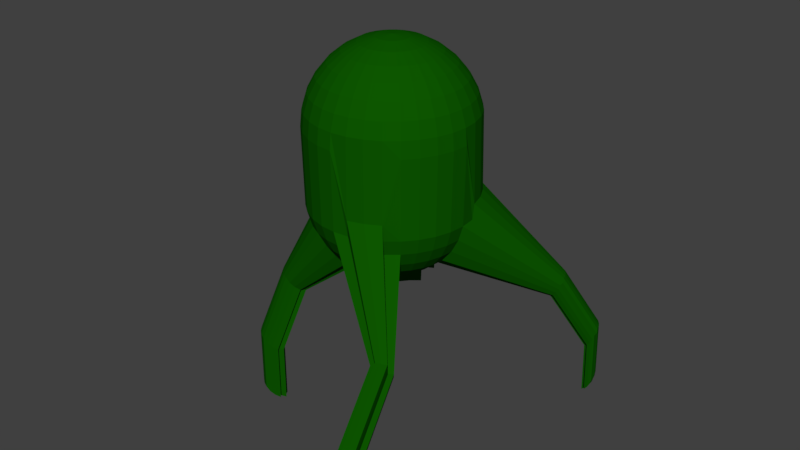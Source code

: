 # Source: Alien.blend  (saved by Blender 2.77.0; exported with 4.5.12 LTS)
import bpy
from mathutils import Matrix  # noqa: F401  (used for matrix-valued properties, if any)

bpy.ops.wm.read_factory_settings(use_empty=True)
scene = bpy.context.scene
scene.name = 'Scene'

# ---- collections
col_collection_1 = bpy.data.collections.new('Collection 1'); scene.collection.children.link(col_collection_1)

# ---- materials (node trees are filled in below, after node groups)
mat_alien = bpy.data.materials.new('Alien')
mat_alien.alpha_threshold = 0.0
mat_alien.use_transparent_shadow = False
mat_alien.diffuse_color = (0.004145, 0.09463, 0.0, 1.0)
mat_alien.roughness = 0.5
mat_alien2 = bpy.data.materials.new('Alien2')
mat_alien2.alpha_threshold = 0.0
mat_alien2.use_transparent_shadow = False
mat_alien2.roughness = 0.5

# ---- material node trees

# ---- world
world_world = bpy.data.worlds.new('World'); scene.world = world_world
world_world.color = (0.05088, 0.05088, 0.05088)
world_world.use_sun_shadow = False
world_world.sun_shadow_jitter_overblur = 0.0
world_world.cycles.sampling_method = 'MANUAL'

# ---- meshes
me_sphere_002 = bpy.data.meshes.new('Sphere.002')
me_sphere_002.from_pydata([(-0.1951, 0.0, 1.724), (-0.3827, 0.0, 1.668), (-0.5556, 0.0, 1.575), (-0.7071, 0.0, 1.451), (-0.8315, 0.0, 1.299), (-0.9239, 0.0, 1.126), (-0.9808, 0.0, 0.9388), (-1.0, 0.0, 0.7437), (-0.9808, 0.0, -0.1951), (-0.9239, 0.0, -0.3827), (-0.8315, 0.0, -0.5556), (-0.7071, 0.0, -0.7071), (-0.5556, 0.0, -0.8315), (-0.3827, 0.0, -0.9239), (-0.1951, 0.0, -0.9808), (-0.1913, 0.03806, 1.724), (-0.3753, 0.07466, 1.668), (-0.5449, 0.1084, 1.575), (-0.6935, 0.1379, 1.451), (-0.8155, 0.1622, 1.299), (-0.9061, 0.1802, 1.126), (-0.9619, 0.1913, 0.9388), (-0.9808, 0.1951, 0.7437), (-0.9619, 0.1913, -0.1951), (-0.9061, 0.1802, -0.3827), (-0.8155, 0.1622, -0.5556), (-0.6935, 0.1379, -0.7071), (-0.5449, 0.1084, -0.8315), (-0.3753, 0.07466, -0.9239), (-0.1913, 0.03806, -0.9808), (-0.1802, 0.07466, 1.724), (-0.3536, 0.1464, 1.668), (-0.5133, 0.2126, 1.575), (-0.6533, 0.2706, 1.451), (-0.7682, 0.3182, 1.299), (-0.8536, 0.3536, 1.126), (-0.9061, 0.3753, 0.9388), (-0.9239, 0.3827, 0.7437), (-0.9061, 0.3753, -0.1951), (-0.8536, 0.3536, -0.3827), (-0.7682, 0.3182, -0.5556), (-0.6533, 0.2706, -0.7071), (-0.5133, 0.2126, -0.8315), (-0.3536, 0.1464, -0.9239), (-0.1802, 0.07466, -0.9808), (-0.1622, 0.1084, 1.724), (-0.3182, 0.2126, 1.668), (-0.4619, 0.3087, 1.575), (-0.5879, 0.3928, 1.451), (-0.6913, 0.4619, 1.299), (-0.7682, 0.5133, 1.126), (-0.8155, 0.5449, 0.9388), (-0.8315, 0.5556, 0.7437), (-0.8155, 0.5449, -0.1951), (-0.7682, 0.5133, -0.3827), (-0.6913, 0.4619, -0.5556), (-0.5879, 0.3928, -0.7071), (-0.4619, 0.3087, -0.8315), (-0.3182, 0.2126, -0.9239), (-0.1622, 0.1084, -0.9808), (-0.1379, 0.1379, 1.724), (-0.2706, 0.2706, 1.668), (-0.3928, 0.3928, 1.575), (-0.5, 0.5, 1.451), (-0.5879, 0.5879, 1.299), (-0.6533, 0.6533, 1.126), (-0.6935, 0.6935, 0.9388), (-0.7071, 0.7071, 7.55e-08), (-0.6935, 0.6935, -0.1951), (-1.966, 1.862, -0.8883), (-0.5879, 0.5879, -0.5556), (-0.5, 0.5, -0.7071), (-0.3928, 0.3928, -0.8315), (-0.2706, 0.2706, -0.9239), (-0.1379, 0.1379, -0.9808), (-0.1084, 0.1622, 1.724), (-0.2126, 0.3182, 1.668), (-0.3087, 0.4619, 1.575), (-0.3928, 0.5879, 1.451), (-0.4619, 0.6913, 1.299), (-0.5133, 0.7682, 1.126), (-0.5449, 0.8155, 0.9388), (-0.5556, 0.8315, 7.55e-08), (-0.5449, 0.8155, -0.1951), (-0.5133, 0.7682, -0.3827), (-0.4619, 0.6913, -0.5556), (-0.3928, 0.5879, -0.7071), (-0.3087, 0.4619, -0.8315), (-0.2126, 0.3182, -0.9239), (-0.1084, 0.1622, -0.9808), (-0.07466, 0.1802, 1.724), (-0.1464, 0.3536, 1.668), (-0.2126, 0.5133, 1.575), (-0.2706, 0.6533, 1.451), (-0.3182, 0.7682, 1.299), (-0.3536, 0.8536, 1.126), (-0.3753, 0.9061, 0.9388), (-0.3827, 0.9239, 0.7437), (-0.3753, 0.9061, -0.1951), (-0.3536, 0.8536, -0.3827), (-0.3182, 0.7682, -0.5556), (-0.2706, 0.6533, -0.7071), (-0.2126, 0.5133, -0.8315), (-0.1464, 0.3536, -0.9239), (-0.07466, 0.1802, -0.9808), (-0.03806, 0.1913, 1.724), (-0.07466, 0.3753, 1.668), (-0.1084, 0.5449, 1.575), (-0.1379, 0.6935, 1.451), (-0.1622, 0.8155, 1.299), (-0.1802, 0.9061, 1.126), (-0.1913, 0.9619, 0.9388), (-0.1951, 0.9808, 0.7437), (-0.1913, 0.9619, -0.1951), (-0.1802, 0.9061, -0.3827), (-0.1622, 0.8155, -0.5556), (-0.1379, 0.6935, -0.7071), (-0.1084, 0.5449, -0.8315), (-0.07466, 0.3753, -0.9239), (-0.03806, 0.1913, -0.9808), (3.266e-07, 0.1951, 1.724), (3.192e-07, 0.3827, 1.668), (3.117e-07, 0.5556, 1.575), (3.192e-07, 0.7071, 1.451), (3.341e-07, 0.8315, 1.299), (2.745e-07, 0.9239, 1.126), (3.937e-07, 0.9808, 0.9388), (3.788e-07, 1.0, 0.7437), (3.937e-07, 0.9808, -0.1951), (2.298e-07, 0.9239, -0.3827), (3.341e-07, 0.8315, -0.5556), (3.192e-07, 0.7071, -0.7071), (3.415e-07, 0.5556, -0.8315), (3.043e-07, 0.3827, -0.9239), (3.08e-07, 0.1951, -0.9808), (0.03806, 0.1913, 1.724), (0.07466, 0.3753, 1.668), (0.1084, 0.5449, 1.575), (0.138, 0.6935, 1.451), (0.1622, 0.8155, 1.299), (0.1802, 0.9061, 1.126), (0.1913, 0.9619, 0.9388), (0.1951, 0.9808, 0.7437), (0.1913, 0.9619, -0.1951), (0.1802, 0.9061, -0.3827), (0.1622, 0.8155, -0.5556), (0.138, 0.6935, -0.7071), (0.1084, 0.5449, -0.8315), (0.07466, 0.3753, -0.9239), (0.03806, 0.1913, -0.9808), (0.07466, 0.1802, 1.724), (0.1464, 0.3536, 1.668), (0.2126, 0.5133, 1.575), (0.2706, 0.6533, 1.451), (0.3182, 0.7682, 1.299), (0.3536, 0.8536, 1.126), (0.3753, 0.9061, 0.9388), (0.3827, 0.9239, 0.7437), (0.3753, 0.9061, -0.1951), (0.3536, 0.8536, -0.3827), (0.3182, 0.7682, -0.5556), (0.2706, 0.6533, -0.7071), (0.2126, 0.5133, -0.8315), (0.1464, 0.3536, -0.9239), (0.07466, 0.1802, -0.9808), (0.1084, 0.1622, 1.724), (0.2126, 0.3182, 1.668), (0.3087, 0.4619, 1.575), (0.3928, 0.5879, 1.451), (0.4619, 0.6913, 1.299), (0.5133, 0.7682, 1.126), (0.5449, 0.8155, 0.9388), (0.5556, 0.8315, 0.7437), (0.5449, 0.8155, -0.1951), (0.5133, 0.7682, -0.3827), (0.4619, 0.6913, -0.5556), (0.3928, 0.5879, -0.7071), (0.3087, 0.4619, -0.8315), (0.2126, 0.3182, -0.9239), (0.1084, 0.1622, -0.9808), (0.138, 0.1379, 1.724), (0.2706, 0.2706, 1.668), (0.3928, 0.3928, 1.575), (0.5, 0.5, 1.451), (0.5879, 0.5879, 1.299), (0.6533, 0.6533, 1.126), (0.6935, 0.6935, 0.9388), (0.7071, 0.7071, 7.55e-08), (0.6935, 0.6935, -0.1951), (1.982, 1.364, -1.674), (0.5, 0.5, -0.7071), (0.3928, 0.3928, -0.8315), (0.2706, 0.2706, -0.9239), (0.138, 0.1379, -0.9808), (0.1622, 0.1084, 1.724), (0.3182, 0.2126, 1.668), (0.4619, 0.3087, 1.575), (0.5879, 0.3928, 1.451), (0.6913, 0.4619, 1.299), (0.7682, 0.5133, 1.126), (0.8155, 0.5449, 0.9388), (0.8315, 0.5556, 7.55e-08), (1.843, 1.312, -1.939), (1.877, 1.346, -1.9), (0.4619, 0.3087, -0.8315), (0.3182, 0.2126, -0.9239), (0.1622, 0.1084, -0.9808), (0.1802, 0.07466, 1.724), (0.3536, 0.1464, 1.668), (0.5133, 0.2126, 1.575), (0.6533, 0.2706, 1.451), (0.7682, 0.3182, 1.299), (0.8536, 0.3536, 1.126), (0.9061, 0.3753, 0.9388), (0.9239, 0.3827, 7.55e-08), (1.938, 1.408, -1.737), (1.943, 1.412, -1.674), (1.843, 1.374, -1.9), (1.865, 1.407, -1.851), (0.5133, 0.2126, -0.8315), (0.3536, 0.1464, -0.9239), (0.1802, 0.07466, -0.9808), (0.1913, 0.03806, 1.724), (0.3753, 0.07466, 1.668), (0.5449, 0.1084, 1.575), (0.6935, 0.1379, 1.451), (0.8155, 0.1622, 1.299), (0.9061, 0.1802, 1.126), (0.9619, 0.1913, 0.9388), (0.9808, 0.1951, 7.55e-08), (0.9619, 0.1913, -0.1951), (1.881, 1.432, -1.796), (1.891, 1.447, -1.737), (0.6935, 0.1379, -0.7071), (0.5449, 0.1084, -0.8315), (0.3753, 0.07466, -0.9239), (0.1913, 0.03806, -0.9808), (0.1951, -7.212e-09, 1.724), (0.3827, 4.122e-08, 1.668), (0.5556, 2.632e-08, 1.575), (0.7071, -2.584e-08, 1.451), (0.8315, -8.544e-08, 1.299), (0.9239, 6.357e-08, 1.126), (0.9808, -8.544e-08, 0.9388), (1.0, -1.003e-07, 0.7437), (0.9808, -8.544e-08, -0.1951), (0.9239, 6.357e-08, -0.3827), (0.8315, -8.544e-08, -0.5556), (0.7071, -2.584e-08, -0.7071), (0.5556, -1.094e-08, -0.8315), (0.3827, 3.964e-09, -0.9239), (0.1951, 3.964e-09, -0.9808), (0.1913, -0.03806, 1.724), (0.3753, -0.07466, 1.668), (0.5449, -0.1084, 1.575), (0.6935, -0.1379, 1.451), (0.8155, -0.1622, 1.299), (0.9061, -0.1802, 1.126), (0.9619, -0.1913, 0.9388), (0.9808, -0.1951, 0.7437), (0.9619, -0.1913, -0.1951), (0.9061, -0.1802, -0.3827), (0.8155, -0.1622, -0.5556), (0.6935, -0.1379, -0.7071), (0.5449, -0.1084, -0.8315), (0.3753, -0.07466, -0.9239), (0.1913, -0.03806, -0.9808), (0.1802, -0.07466, 1.724), (0.3536, -0.1464, 1.668), (0.5133, -0.2126, 1.575), (0.6533, -0.2706, 1.451), (0.7682, -0.3182, 1.299), (0.8536, -0.3536, 1.126), (0.9061, -0.3753, 0.9388), (0.9239, -0.3827, 0.7437), (0.9061, -0.3753, -0.1951), (0.8536, -0.3536, -0.3827), (0.7682, -0.3182, -0.5556), (0.6533, -0.2706, -0.7071), (0.5133, -0.2126, -0.8315), (0.3536, -0.1464, -0.9239), (0.1802, -0.07466, -0.9808), (0.1622, -0.1084, 1.724), (0.3182, -0.2126, 1.668), (0.4619, -0.3087, 1.575), (0.5879, -0.3928, 1.451), (0.6913, -0.4619, 1.299), (0.7682, -0.5133, 1.126), (0.8155, -0.5449, 0.9388), (0.8315, -0.5556, 0.7437), (0.8155, -0.5449, -0.1951), (0.7682, -0.5133, -0.3827), (0.6913, -0.4619, -0.5556), (0.5879, -0.3928, -0.7071), (0.4619, -0.3087, -0.8315), (0.3182, -0.2126, -0.9239), (0.1622, -0.1084, -0.9808), (0.138, -0.1379, 1.724), (0.2706, -0.2706, 1.668), (0.3928, -0.3928, 1.575), (0.5, -0.5, 1.451), (0.5879, -0.5879, 1.299), (0.6533, -0.6533, 1.126), (0.6935, -0.6935, 0.9388), (0.7071, -0.7071, 0.7437), (0.6935, -0.6935, -0.1951), (0.6533, -0.6533, -0.3827), (0.5879, -0.5879, -0.5556), (0.5, -0.5, -0.7071), (0.3928, -0.3928, -0.8315), (0.2706, -0.2706, -0.9239), (0.1379, -0.1379, -0.9808), (0.1084, -0.1622, 1.724), (0.2126, -0.3182, 1.668), (0.3087, -0.4619, 1.575), (0.3928, -0.5879, 1.451), (0.4619, -0.6913, 1.299), (0.5133, -0.7682, 1.126), (0.5449, -0.8155, 0.9388), (0.5556, -0.8315, 7.55e-08), (0.5449, -0.8155, -0.1951), (0.5133, -0.7682, -0.3827), (0.4619, -0.6913, -0.5556), (0.3928, -0.5879, -0.7071), (0.3087, -0.4619, -0.8315), (0.2126, -0.3182, -0.9239), (0.1084, -0.1622, -0.9808), (3.258e-07, 0.0, -1.0), (0.07466, -0.1802, 1.724), (0.1464, -0.3536, 1.668), (0.2126, -0.5133, 1.575), (0.2706, -0.6533, 1.451), (0.3182, -0.7682, 1.299), (0.3536, -0.8536, 1.126), (0.3753, -0.9061, 0.9388), (0.3827, -0.9239, 7.55e-08), (1.425, -2.317, -1.756), (1.428, -2.323, -1.688), (1.44, -2.238, -1.882), (0.2706, -0.6533, -0.7071), (0.2126, -0.5133, -0.8315), (0.1464, -0.3536, -0.9239), (0.07466, -0.1802, -0.9808), (0.03806, -0.1913, 1.724), (0.07466, -0.3753, 1.668), (0.1084, -0.5449, 1.575), (0.1379, -0.6935, 1.451), (0.1622, -0.8155, 1.299), (0.1802, -0.9061, 1.126), (0.1913, -0.9619, 0.9388), (0.1951, -0.9808, 7.55e-08), (0.1913, -0.9619, -0.1951), (1.463, -2.26, -1.822), (0.1622, -0.8155, -0.5556), (0.1379, -0.6935, -0.7071), (0.1084, -0.5449, -0.8315), (0.07466, -0.3753, -0.9239), (0.03806, -0.1913, -0.9808), (3.117e-07, -0.1951, 1.724), (2.819e-07, -0.3827, 1.668), (2.819e-07, -0.5556, 1.575), (1.851e-07, -0.7071, 1.451), (1.404e-07, -0.8315, 1.299), (3.192e-07, -0.9239, 1.126), (9.567e-08, -0.9808, 0.9388), (1.404e-07, -1.0, 0.7437), (9.567e-08, -0.9808, -0.1951), (3.192e-07, -0.9239, -0.3827), (1.404e-07, -0.8315, -0.5556), (1.851e-07, -0.7071, -0.7071), (2.596e-07, -0.5556, -0.8315), (2.521e-07, -0.3827, -0.9239), (3.155e-07, -0.1951, -0.9808), (-0.03806, -0.1913, 1.724), (-0.07466, -0.3753, 1.668), (-0.1084, -0.5449, 1.575), (-0.1379, -0.6935, 1.451), (-0.1622, -0.8155, 1.299), (-0.1802, -0.9061, 1.126), (-0.1913, -0.9619, 0.9388), (-0.1951, -0.9808, 0.7437), (-0.1913, -0.9619, -0.1951), (-0.1802, -0.9061, -0.3827), (-0.1622, -0.8155, -0.5556), (-0.1379, -0.6935, -0.7071), (-0.1084, -0.5449, -0.8315), (-0.07466, -0.3753, -0.9239), (-0.03806, -0.1913, -0.9808), (-0.07466, -0.1802, 1.724), (-0.1464, -0.3536, 1.668), (-0.2126, -0.5133, 1.575), (-0.2706, -0.6533, 1.451), (-0.3182, -0.7682, 1.299), (-0.3536, -0.8536, 1.126), (-0.3753, -0.9061, 0.9388), (-0.3827, -0.9239, 0.7437), (-0.3753, -0.9061, -0.1951), (-0.3536, -0.8536, -0.3827), (-0.3182, -0.7682, -0.5556), (-0.2706, -0.6533, -0.7071), (-0.2126, -0.5133, -0.8315), (-0.1464, -0.3536, -0.9239), (-0.07466, -0.1802, -0.9808), (-0.1084, -0.1622, 1.724), (-0.2126, -0.3182, 1.668), (-0.3087, -0.4619, 1.575), (-0.3928, -0.5879, 1.451), (-0.4619, -0.6913, 1.299), (-0.5133, -0.7682, 1.126), (-0.5449, -0.8155, 0.9388), (-0.5556, -0.8315, 0.7437), (-0.5449, -0.8155, -0.1951), (-0.5133, -0.7682, -0.3827), (-0.8268, -1.018, -2.011), (-0.8717, -1.085, -1.968), (-0.3087, -0.4619, -0.8315), (-0.2126, -0.3182, -0.9239), (-0.1084, -0.1622, -0.9808), (-0.1379, -0.1379, 1.724), (-0.2706, -0.2706, 1.668), (-0.3928, -0.3928, 1.575), (-0.5, -0.5, 1.451), (-0.5879, -0.5879, 1.299), (-0.6533, -0.6533, 1.126), (-0.6935, -0.6935, 0.9388), (-0.7071, -0.7071, 0.7437), (-0.6935, -0.6935, -0.1951), (-0.6533, -0.6533, -0.3827), (-0.9672, -1.228, -1.758), (-0.2706, -0.2706, -0.9239), (-0.1379, -0.1379, -0.9808), (-0.1622, -0.1084, 1.724), (-0.3182, -0.2126, 1.668), (-0.4619, -0.3087, 1.575), (-0.5879, -0.3928, 1.451), (-0.6913, -0.4619, 1.299), (-0.7682, -0.5133, 1.126), (-0.8155, -0.5449, 0.9388), (-0.8315, -0.5556, 0.7437), (-0.8155, -0.5449, -0.1951), (-0.7682, -0.5133, -0.3827), (-0.8268, -1.109, -1.968), (-0.8539, -1.174, -1.91), (-0.8761, -1.228, -1.839), (-0.3182, -0.2126, -0.9239), (-0.1622, -0.1084, -0.9808), (2.48e-08, -1.247e-07, 1.744), (-0.1802, -0.07466, 1.724), (-0.3536, -0.1464, 1.668), (-0.5133, -0.2126, 1.575), (-0.6533, -0.2706, 1.451), (-0.7682, -0.3182, 1.299), (-0.8536, -0.3536, 1.126), (-0.9061, -0.3753, 0.9388), (-0.9239, -0.3827, 0.7437), (-0.9061, -0.3753, -0.1951), (-0.8536, -0.3536, -0.3827), (-0.7682, -0.3182, -0.5556), (-0.8926, -1.268, -1.758), (-0.5133, -0.2126, -0.8315), (-0.3536, -0.1464, -0.9239), (-0.1802, -0.07466, -0.9808), (-0.1913, -0.03806, 1.724), (-0.3753, -0.07466, 1.668), (-0.5449, -0.1084, 1.575), (-0.6935, -0.1379, 1.451), (-0.8155, -0.1622, 1.299), (-0.9061, -0.1802, 1.126), (-0.9619, -0.1913, 0.9388), (-0.9808, -0.1951, 0.7437), (-0.9619, -0.1913, -0.1951), (-0.9061, -0.1802, -0.3827), (-0.8155, -0.1622, -0.5556), (-0.6935, -0.1379, -0.7071), (-0.5449, -0.1084, -0.8315), (-0.3753, -0.07466, -0.9239), (-0.1913, -0.03806, -0.9808), (-0.8551, -0.8973, -1.104), (-0.8386, -0.8574, -1.185), (-0.8164, -0.8038, -1.256), (-0.7893, -0.7384, -1.314), (-0.9296, -0.8574, -1.104), (-0.8926, -1.268, -2.438), (-0.8761, -1.228, -2.519), (-0.8341, -0.7145, -1.314), (-0.7893, -0.6474, -1.357), (-0.995, -0.8038, -1.104), (-0.8268, -1.109, -2.647), (-0.8539, -1.174, -2.589), (-0.9672, -1.228, -2.438), (-0.8164, -0.6252, -1.357), (-1.049, -0.7384, -1.104), (-0.9432, -1.192, -2.519), (-0.911, -1.144, -2.589), (-0.8268, -1.018, -2.691), (-0.8386, -0.5981, -1.357), (-1.088, -0.6639, -1.104), (-1.049, -0.6474, -1.185), (-0.8717, -1.085, -2.647), (-0.9296, -0.5981, -1.314), (-0.8551, -0.5672, -1.357), (-1.071, -0.5746, -1.185), (-1.014, -0.5632, -1.256), (-0.9444, -0.5494, -1.314), (-1.033, -1.174, -1.758), (-0.8539, -0.9955, -2.011), (-1.086, -1.109, -1.758), (-0.8761, -0.9684, -2.011), (-1.126, -1.034, -1.758), (-1.086, -1.018, -1.839), (-0.9672, -0.9684, -1.968), (-0.8926, -0.9375, -2.011), (-1.108, -0.9449, -1.839), (-1.051, -0.9336, -1.91), (-0.9819, -0.9198, -1.968), (-1.033, -1.174, -2.438), (-1.002, -1.144, -2.519), (-0.961, -1.103, -2.589), (-0.911, -1.053, -2.647), (-0.8539, -0.9955, -2.691), (-1.086, -1.109, -2.438), (-1.05, -1.085, -2.519), (-1.002, -1.053, -2.589), (-0.9432, -1.013, -2.647), (-0.8761, -0.9684, -2.691), (-1.126, -1.034, -2.438), (-1.086, -1.018, -2.519), (-1.033, -0.9955, -2.589), (-0.9672, -0.9684, -2.647), (-0.8926, -0.9375, -2.691), (-1.108, -0.9449, -2.519), (-1.051, -0.9336, -2.589), (-0.9819, -0.9198, -2.647), (1.09, -1.283, -1.373), (1.067, -1.26, -1.433), (1.056, -1.346, -1.239), (1.052, -1.34, -1.307), (1.041, -1.323, -1.373), (1.023, -1.297, -1.433), (0.9988, -1.26, -1.486), (0.9952, -1.378, -1.239), (1.425, -2.317, -2.446), (1.428, -2.323, -2.377), (1.44, -2.238, -2.572), (0.956, -1.283, -1.486), (0.9296, -1.398, -1.239), (0.9283, -1.391, -1.307), (1.463, -2.26, -2.511), (0.9181, -1.34, -1.433), (0.9096, -1.297, -1.486), (0.8614, -1.398, -1.307), (0.8614, -1.378, -1.373), (0.8614, -1.346, -1.433), (1.414, -2.301, -1.822), (1.396, -2.274, -1.882), (1.371, -2.238, -1.935), (1.368, -2.355, -1.688), (1.329, -2.26, -1.935), (1.302, -2.375, -1.688), (1.301, -2.368, -1.756), (1.291, -2.317, -1.882), (1.282, -2.275, -1.935), (1.234, -2.375, -1.756), (1.234, -2.355, -1.822), (1.234, -2.323, -1.882), (1.414, -2.301, -2.511), (1.396, -2.274, -2.572), (1.371, -2.238, -2.625), (1.368, -2.355, -2.377), (1.365, -2.349, -2.446), (1.358, -2.33, -2.511), (1.345, -2.301, -2.572), (1.329, -2.26, -2.625), (1.302, -2.375, -2.377), (1.301, -2.368, -2.446), (1.297, -2.349, -2.511), (1.291, -2.317, -2.572), (1.282, -2.275, -2.625), (1.234, -2.375, -2.446), (1.234, -2.355, -2.511), (1.234, -2.323, -2.572), (1.632, 1.04, -0.9774), (1.622, 1.024, -1.037), (1.606, 1.0, -1.092), (1.584, 0.967, -1.141), (1.684, 1.005, -0.9152), (1.68, 1.001, -0.9774), (1.922, 1.489, -2.454), (1.928, 1.492, -2.392), (1.618, 0.939, -1.141), (1.584, 0.9048, -1.18), (1.724, 0.9567, -0.9152), (1.888, 1.541, -2.392), (1.788, 1.44, -2.657), (1.822, 1.475, -2.617), (1.788, 1.503, -2.617), (1.606, 0.878, -1.18), (1.753, 0.9016, -0.9152), (1.836, 1.575, -2.454), (1.884, 1.536, -2.454), (1.826, 1.56, -2.514), (1.871, 1.523, -2.514), (1.622, 0.8474, -1.18), (1.771, 0.8418, -0.9152), (1.765, 0.8406, -0.9774), (1.81, 1.536, -2.569), (1.85, 1.503, -2.569), (1.68, 0.8236, -1.141), (1.632, 0.8141, -1.18), (1.771, 0.7796, -0.9774), (1.753, 0.7796, -1.037), (1.724, 0.7796, -1.092), (1.684, 0.7796, -1.141), (1.865, 1.285, -1.939), (2.012, 1.309, -1.674), (1.881, 1.254, -1.939), (2.03, 1.249, -1.674), (2.024, 1.248, -1.737), (1.938, 1.231, -1.9), (1.891, 1.221, -1.939), (2.03, 1.187, -1.737), (2.012, 1.187, -1.796), (1.982, 1.187, -1.851), (1.943, 1.187, -1.9), (1.907, 1.479, -2.514), (1.883, 1.462, -2.569), (1.85, 1.44, -2.617), (1.81, 1.414, -2.657), (1.957, 1.437, -2.392), (1.951, 1.435, -2.454), (1.935, 1.428, -2.514), (1.907, 1.417, -2.569), (1.871, 1.401, -2.617), (1.826, 1.383, -2.657), (1.975, 1.377, -2.392), (1.969, 1.376, -2.454), (1.951, 1.373, -2.514), (1.922, 1.367, -2.569), (1.884, 1.359, -2.617), (1.836, 1.35, -2.657), (1.975, 1.315, -2.454), (1.957, 1.315, -2.514), (1.928, 1.315, -2.569), (1.888, 1.315, -2.617), (-1.438, 1.257, -1.099), (-1.391, 1.226, -1.286), (-1.314, 1.174, -1.459), (-1.329, 1.419, -0.9037), (-1.316, 1.406, -1.099), (-1.797, 2.181, -2.426), (-1.21, 1.3, -1.459), (-1.178, 1.544, -0.9037), (-1.167, 1.528, -1.099), (-1.136, 1.481, -1.286), (-1.084, 1.404, -1.459), (-0.9977, 1.618, -1.099), (-0.9759, 1.566, -1.286), (-1.919, 1.83, -1.076), (-1.842, 1.779, -1.249), (-1.858, 2.024, -0.6932), (-1.844, 2.011, -0.8883), (-1.739, 1.905, -1.249), (-1.706, 2.149, -0.6932), (-1.696, 2.133, -0.8883), (-1.664, 2.085, -1.076), (-1.613, 2.008, -1.249), (-1.526, 2.223, -0.8883), (-1.504, 2.171, -1.076), (-1.749, 2.149, -2.614), (-1.673, 2.098, -2.787), (-1.688, 2.343, -2.231), (-1.675, 2.33, -2.426), (-1.635, 2.289, -2.614), (-1.569, 2.224, -2.787), (-1.537, 2.468, -2.231), (-1.526, 2.452, -2.426), (-1.495, 2.404, -2.614), (-1.443, 2.327, -2.787), (-1.357, 2.542, -2.426), (-1.335, 2.49, -2.614)], [], [(10, 9, 24, 25), (3, 2, 17, 18), (11, 10, 25, 26), (4, 3, 18, 19), (12, 11, 26, 27), (5, 4, 19, 20), (13, 12, 27, 28), (6, 5, 20, 21), (14, 13, 28, 29), (7, 6, 21, 22), (0, 446, 15), (327, 14, 29), (8, 7, 22, 23), (1, 0, 15, 16), (9, 8, 23, 24), (2, 1, 16, 17), (24, 23, 38, 39), (17, 16, 31, 32), (25, 24, 39, 40), (18, 17, 32, 33), (26, 25, 40, 41), (19, 18, 33, 34), (27, 26, 41, 42), (20, 19, 34, 35), (28, 27, 42, 43), (21, 20, 35, 36), (29, 28, 43, 44), (22, 21, 36, 37), (15, 446, 30), (327, 29, 44), (23, 22, 37, 38), (16, 15, 30, 31), (43, 42, 57, 58), (36, 35, 50, 51), (44, 43, 58, 59), (37, 36, 51, 52), (30, 446, 45), (327, 44, 59), (38, 37, 52, 53), (31, 30, 45, 46), (39, 38, 53, 54), (32, 31, 46, 47), (40, 39, 54, 55), (33, 32, 47, 48), (41, 40, 55, 56), (34, 33, 48, 49), (42, 41, 56, 57), (35, 34, 49, 50), (47, 46, 61, 62), (84, 85, 654, 653), (48, 47, 62, 63), (56, 55, 70, 71), (49, 48, 63, 64), (57, 56, 71, 72), (50, 49, 64, 65), (58, 57, 72, 73), (51, 50, 65, 66), (59, 58, 73, 74), (52, 51, 66, 67), (45, 446, 60), (327, 59, 74), (53, 52, 67, 68), (46, 45, 60, 61), (55, 54, 645, 646), (66, 65, 80, 81), (74, 73, 88, 89), (67, 66, 81, 82), (60, 446, 75), (327, 74, 89), (68, 67, 647, 648), (61, 60, 75, 76), (83, 98, 655, 652), (62, 61, 76, 77), (67, 82, 651, 647), (63, 62, 77, 78), (71, 70, 85, 86), (64, 63, 78, 79), (72, 71, 86, 87), (65, 64, 79, 80), (73, 72, 87, 88), (85, 84, 99, 100), (78, 77, 92, 93), (86, 85, 100, 101), (79, 78, 93, 94), (87, 86, 101, 102), (80, 79, 94, 95), (88, 87, 102, 103), (81, 80, 95, 96), (89, 88, 103, 104), (82, 81, 96, 97), (75, 446, 90), (327, 89, 104), (83, 82, 97, 98), (76, 75, 90, 91), (54, 53, 644, 645), (77, 76, 91, 92), (104, 103, 118, 119), (97, 96, 111, 112), (90, 446, 105), (327, 104, 119), (98, 97, 112, 113), (91, 90, 105, 106), (99, 98, 113, 114), (92, 91, 106, 107), (100, 99, 114, 115), (93, 92, 107, 108), (101, 100, 115, 116), (94, 93, 108, 109), (102, 101, 116, 117), (95, 94, 109, 110), (103, 102, 117, 118), (96, 95, 110, 111), (116, 115, 130, 131), (109, 108, 123, 124), (117, 116, 131, 132), (110, 109, 124, 125), (118, 117, 132, 133), (111, 110, 125, 126), (119, 118, 133, 134), (112, 111, 126, 127), (105, 446, 120), (327, 119, 134), (113, 112, 127, 128), (106, 105, 120, 121), (114, 113, 128, 129), (107, 106, 121, 122), (115, 114, 129, 130), (108, 107, 122, 123), (120, 446, 135), (327, 134, 149), (128, 127, 142, 143), (121, 120, 135, 136), (129, 128, 143, 144), (122, 121, 136, 137), (130, 129, 144, 145), (123, 122, 137, 138), (131, 130, 145, 146), (124, 123, 138, 139), (132, 131, 146, 147), (125, 124, 139, 140), (133, 132, 147, 148), (126, 125, 140, 141), (134, 133, 148, 149), (127, 126, 141, 142), (139, 138, 153, 154), (147, 146, 161, 162), (140, 139, 154, 155), (148, 147, 162, 163), (141, 140, 155, 156), (149, 148, 163, 164), (142, 141, 156, 157), (135, 446, 150), (327, 149, 164), (143, 142, 157, 158), (136, 135, 150, 151), (144, 143, 158, 159), (137, 136, 151, 152), (145, 144, 159, 160), (138, 137, 152, 153), (146, 145, 160, 161), (158, 157, 172, 173), (151, 150, 165, 166), (159, 158, 173, 174), (152, 151, 166, 167), (160, 159, 174, 175), (153, 152, 167, 168), (161, 160, 175, 176), (154, 153, 168, 169), (162, 161, 176, 177), (155, 154, 169, 170), (163, 162, 177, 178), (156, 155, 170, 171), (164, 163, 178, 179), (157, 156, 171, 172), (150, 446, 165), (327, 164, 179), (177, 176, 190, 191), (170, 169, 184, 185), (178, 177, 191, 192), (171, 170, 185, 186), (179, 178, 192, 193), (172, 171, 186, 187), (165, 446, 180), (327, 179, 193), (173, 172, 187, 188), (166, 165, 180, 181), (167, 166, 181, 182), (246, 247, 611, 610), (168, 167, 182, 183), (245, 246, 610, 609), (169, 168, 183, 184), (181, 180, 194, 195), (234, 219, 602, 608), (182, 181, 195, 196), (229, 230, 604, 603), (183, 182, 196, 197), (187, 201, 591, 585), (184, 183, 197, 198), (201, 214, 597, 591), (185, 184, 198, 199), (192, 191, 204, 205), (186, 185, 199, 200), (193, 192, 205, 206), (187, 186, 200, 201), (180, 446, 194), (327, 193, 206), (230, 245, 609, 604), (199, 198, 211, 212), (205, 204, 219, 220), (200, 199, 212, 213), (206, 205, 220, 221), (201, 200, 213, 214), (194, 446, 207), (327, 206, 221), (191, 190, 589, 590), (195, 194, 207, 208), (176, 175, 583, 584), (196, 195, 208, 209), (214, 229, 603, 597), (197, 196, 209, 210), (248, 233, 607, 612), (198, 197, 210, 211), (175, 174, 582, 583), (233, 234, 608, 607), (209, 208, 223, 224), (174, 173, 581, 582), (210, 209, 224, 225), (219, 204, 596, 602), (211, 210, 225, 226), (173, 188, 586, 581), (212, 211, 226, 227), (220, 219, 234, 235), (213, 212, 227, 228), (221, 220, 235, 236), (214, 213, 228, 229), (207, 446, 222), (327, 221, 236), (204, 191, 590, 596), (208, 207, 222, 223), (235, 234, 249, 250), (228, 227, 242, 243), (236, 235, 250, 251), (229, 228, 243, 244), (222, 446, 237), (327, 236, 251), (230, 229, 244, 245), (223, 222, 237, 238), (190, 176, 584, 589), (224, 223, 238, 239), (247, 248, 612, 611), (225, 224, 239, 240), (188, 187, 585, 586), (226, 225, 240, 241), (234, 233, 248, 249), (227, 226, 241, 242), (247, 246, 261, 262), (240, 239, 254, 255), (248, 247, 262, 263), (241, 240, 255, 256), (249, 248, 263, 264), (242, 241, 256, 257), (250, 249, 264, 265), (243, 242, 257, 258), (251, 250, 265, 266), (244, 243, 258, 259), (237, 446, 252), (327, 251, 266), (245, 244, 259, 260), (238, 237, 252, 253), (246, 245, 260, 261), (239, 238, 253, 254), (266, 265, 280, 281), (259, 258, 273, 274), (252, 446, 267), (327, 266, 281), (260, 259, 274, 275), (253, 252, 267, 268), (261, 260, 275, 276), (254, 253, 268, 269), (262, 261, 276, 277), (255, 254, 269, 270), (263, 262, 277, 278), (256, 255, 270, 271), (264, 263, 278, 279), (257, 256, 271, 272), (265, 264, 279, 280), (258, 257, 272, 273), (270, 269, 284, 285), (278, 277, 292, 293), (271, 270, 285, 286), (279, 278, 293, 294), (272, 271, 286, 287), (280, 279, 294, 295), (273, 272, 287, 288), (281, 280, 295, 296), (274, 273, 288, 289), (267, 446, 282), (327, 281, 296), (275, 274, 289, 290), (268, 267, 282, 283), (276, 275, 290, 291), (269, 268, 283, 284), (277, 276, 291, 292), (289, 288, 303, 304), (282, 446, 297), (327, 296, 311), (290, 289, 304, 305), (283, 282, 297, 298), (291, 290, 305, 306), (284, 283, 298, 299), (292, 291, 306, 307), (285, 284, 299, 300), (293, 292, 307, 308), (286, 285, 300, 301), (294, 293, 308, 309), (287, 286, 301, 302), (295, 294, 309, 310), (288, 287, 302, 303), (296, 295, 310, 311), (308, 307, 322, 323), (301, 300, 315, 316), (309, 308, 323, 324), (302, 301, 316, 317), (310, 309, 324, 325), (303, 302, 317, 318), (311, 310, 325, 326), (304, 303, 318, 319), (297, 446, 312), (327, 311, 326), (305, 304, 319, 320), (298, 297, 312, 313), (306, 305, 320, 321), (299, 298, 313, 314), (323, 322, 538, 539), (300, 299, 314, 315), (312, 446, 328), (327, 326, 342), (353, 354, 549, 548), (313, 312, 328, 329), (307, 306, 533, 534), (314, 313, 329, 330), (354, 339, 544, 549), (315, 314, 330, 331), (339, 323, 539, 544), (316, 315, 331, 332), (324, 323, 339, 340), (317, 316, 332, 333), (325, 324, 340, 341), (318, 317, 333, 334), (326, 325, 341, 342), (319, 318, 334, 335), (332, 331, 346, 347), (340, 339, 354, 355), (333, 332, 347, 348), (341, 340, 355, 356), (334, 333, 348, 349), (342, 341, 356, 357), (335, 334, 349, 350), (328, 446, 343), (327, 342, 357), (322, 307, 534, 538), (329, 328, 343, 344), (367, 368, 552, 551), (330, 329, 344, 345), (321, 320, 536, 537), (331, 330, 345, 346), (366, 367, 551, 550), (351, 350, 365, 366), (344, 343, 358, 359), (335, 350, 545, 540), (345, 344, 359, 360), (320, 319, 535, 536), (346, 345, 360, 361), (354, 353, 368, 369), (347, 346, 361, 362), (355, 354, 369, 370), (348, 347, 362, 363), (356, 355, 370, 371), (349, 348, 363, 364), (357, 356, 371, 372), (350, 349, 364, 365), (343, 446, 358), (327, 357, 372), (370, 369, 384, 385), (363, 362, 377, 378), (371, 370, 385, 386), (364, 363, 378, 379), (372, 371, 386, 387), (365, 364, 379, 380), (358, 446, 373), (327, 372, 387), (366, 365, 380, 381), (359, 358, 373, 374), (367, 366, 381, 382), (360, 359, 374, 375), (368, 367, 382, 383), (361, 360, 375, 376), (369, 368, 383, 384), (362, 361, 376, 377), (382, 381, 396, 397), (375, 374, 389, 390), (383, 382, 397, 398), (376, 375, 390, 391), (384, 383, 398, 399), (377, 376, 391, 392), (385, 384, 399, 400), (378, 377, 392, 393), (386, 385, 400, 401), (379, 378, 393, 394), (387, 386, 401, 402), (380, 379, 394, 395), (373, 446, 388), (327, 387, 402), (381, 380, 395, 396), (374, 373, 388, 389), (401, 400, 415, 416), (394, 393, 408, 409), (402, 401, 416, 417), (395, 394, 409, 410), (388, 446, 403), (327, 402, 417), (396, 395, 410, 411), (389, 388, 403, 404), (397, 396, 411, 412), (390, 389, 404, 405), (473, 474, 503, 502), (391, 390, 405, 406), (412, 427, 486, 481), (392, 391, 406, 407), (472, 473, 502, 501), (393, 392, 407, 408), (405, 404, 419, 420), (444, 429, 490, 495), (406, 405, 420, 421), (456, 457, 497, 496), (407, 406, 421, 422), (397, 412, 481, 477), (408, 407, 422, 423), (429, 416, 485, 490), (409, 408, 423, 424), (417, 416, 429, 430), (410, 409, 424, 425), (403, 446, 418), (327, 417, 430), (411, 410, 425, 426), (404, 403, 418, 419), (412, 411, 426, 427), (424, 423, 436, 437), (430, 429, 444, 445), (425, 424, 437, 438), (418, 446, 431), (327, 430, 445), (426, 425, 438, 439), (419, 418, 431, 432), (427, 426, 439, 440), (420, 419, 432, 433), (415, 400, 480, 484), (421, 420, 433, 434), (440, 456, 496, 491), (422, 421, 434, 435), (457, 472, 501, 497), (423, 422, 435, 436), (460, 444, 495, 500), (427, 440, 491, 486), (434, 433, 449, 450), (416, 415, 484, 485), (435, 434, 450, 451), (400, 399, 479, 480), (436, 435, 451, 452), (459, 460, 500, 499), (437, 436, 452, 453), (445, 444, 460, 461), (438, 437, 453, 454), (431, 446, 447), (327, 445, 461), (439, 438, 454, 455), (432, 431, 447, 448), (440, 439, 455, 456), (433, 432, 448, 449), (461, 460, 475, 476), (454, 453, 468, 469), (447, 446, 462), (327, 461, 476), (455, 454, 469, 470), (448, 447, 462, 463), (456, 455, 470, 471), (449, 448, 463, 464), (457, 456, 471, 472), (450, 449, 464, 465), (474, 459, 499, 503), (451, 450, 465, 466), (399, 398, 478, 479), (452, 451, 466, 467), (460, 459, 474, 475), (453, 452, 467, 468), (465, 464, 2, 3), (473, 472, 10, 11), (466, 465, 3, 4), (474, 473, 11, 12), (467, 466, 4, 5), (475, 474, 12, 13), (468, 467, 5, 6), (476, 475, 13, 14), (469, 468, 6, 7), (462, 446, 0), (327, 476, 14), (470, 469, 7, 8), (463, 462, 0, 1), (471, 470, 8, 9), (464, 463, 1, 2), (472, 471, 9, 10), (479, 478, 443, 442), (501, 502, 513, 512), (477, 481, 428, 458), (478, 477, 458, 443), (500, 495, 507, 511), (484, 480, 441, 414), (496, 497, 509, 508), (485, 484, 414, 413), (503, 499, 510, 514), (491, 496, 508, 506), (490, 485, 413, 505), (497, 501, 512, 509), (486, 491, 506, 504), (499, 500, 511, 510), (480, 479, 442, 441), (502, 503, 514, 513), (495, 490, 505, 507), (398, 397, 477, 478), (513, 514, 532, 531), (507, 505, 519, 524), (413, 414, 498, 494), (428, 504, 515, 489), (442, 443, 483, 488), (512, 513, 531, 530), (458, 428, 489, 482), (511, 507, 524, 529), (414, 441, 487, 498), (508, 509, 526, 525), (514, 510, 528, 532), (441, 442, 488, 487), (506, 508, 525, 520), (505, 413, 494, 519), (509, 512, 530, 526), (504, 506, 520, 515), (510, 511, 529, 528), (481, 486, 504, 428), (483, 482, 489, 492), (488, 483, 492, 493), (487, 488, 493, 498), (492, 489, 515, 516), (493, 492, 516, 517), (498, 493, 517, 518), (494, 498, 518, 519), (516, 515, 520, 521), (517, 516, 521, 522), (518, 517, 522, 523), (519, 518, 523, 524), (521, 520, 525, 526), (522, 521, 526, 527), (523, 522, 527, 528), (524, 523, 528, 529), (527, 526, 530, 531), (528, 527, 531, 532), (443, 458, 482, 483), (536, 535, 337, 336), (544, 539, 555, 557), (534, 533, 352, 338), (552, 548, 560, 564), (540, 545, 558, 556), (533, 537, 553, 352), (549, 544, 557, 561), (538, 534, 338, 554), (546, 550, 562, 559), (535, 540, 556, 337), (548, 549, 561, 560), (319, 335, 540, 535), (368, 353, 548, 552), (351, 366, 550, 546), (306, 321, 537, 533), (350, 351, 546, 545), (556, 558, 573, 568), (352, 553, 565, 547), (561, 557, 572, 577), (554, 338, 543, 566), (559, 562, 578, 574), (337, 556, 568, 542), (560, 561, 577, 576), (555, 554, 566, 567), (563, 564, 580, 579), (562, 563, 579, 578), (553, 336, 541, 565), (545, 546, 559, 558), (537, 536, 336, 553), (550, 551, 563, 562), (551, 552, 564, 563), (539, 538, 554, 555), (543, 547, 565, 566), (541, 542, 568, 569), (565, 541, 569, 570), (566, 565, 570, 571), (567, 566, 571, 572), (569, 568, 573, 574), (570, 569, 574, 575), (571, 570, 575, 576), (572, 571, 576, 577), (575, 574, 578, 579), (576, 575, 579, 580), (564, 560, 576, 580), (338, 352, 547, 543), (557, 555, 567, 572), (336, 337, 542, 541), (558, 559, 574, 573), (600, 598, 599, 601), (584, 583, 218, 217), (581, 586, 215, 232), (610, 611, 622, 621), (607, 608, 619, 618), (583, 582, 231, 218), (589, 584, 217, 203), (609, 610, 621, 620), (582, 581, 232, 231), (585, 591, 189, 216), (590, 589, 203, 202), (597, 603, 616, 614), (591, 597, 614, 189), (612, 607, 618, 623), (596, 590, 202, 613), (608, 602, 615, 619), (602, 596, 613, 615), (603, 604, 617, 616), (604, 609, 620, 617), (586, 585, 216, 215), (611, 612, 623, 622), (613, 202, 593, 627), (619, 615, 633, 639), (615, 613, 627, 633), (202, 203, 594, 593), (616, 617, 635, 634), (617, 620, 640, 635), (217, 218, 605, 595), (203, 217, 595, 594), (622, 623, 643, 642), (232, 215, 599, 598), (215, 216, 592, 599), (621, 622, 642, 641), (231, 232, 598, 600), (618, 619, 639, 638), (620, 621, 641, 640), (218, 231, 600, 605), (216, 189, 588, 592), (614, 616, 634, 628), (189, 614, 628, 588), (623, 618, 638, 643), (605, 600, 601, 606), (595, 605, 606, 594), (601, 599, 587, 624), (606, 601, 624, 625), (594, 606, 625, 626), (593, 594, 626, 627), (599, 592, 588, 587), (587, 588, 628, 629), (624, 587, 629, 630), (625, 624, 630, 631), (626, 625, 631, 632), (627, 626, 632, 633), (630, 629, 635, 636), (631, 630, 636, 637), (632, 631, 637, 638), (633, 632, 638, 639), (629, 628, 634, 635), (636, 635, 640, 641), (637, 636, 641, 642), (638, 637, 642, 643), (645, 644, 69, 657), (652, 655, 666, 663), (653, 654, 665, 664), (656, 653, 664, 667), (648, 647, 659, 660), (650, 646, 658, 661), (53, 68, 648, 644), (98, 99, 656, 655), (99, 84, 653, 656), (82, 83, 652, 651), (85, 70, 650, 654), (70, 55, 646, 650), (663, 666, 678, 675), (664, 665, 677, 676), (667, 664, 676, 679), (660, 659, 670, 671), (661, 658, 669, 673), (666, 667, 679, 678), (644, 648, 660, 69), (654, 650, 661, 665), (647, 651, 662, 659), (646, 645, 657, 658), (651, 652, 663, 662), (655, 656, 667, 666), (669, 668, 672, 673), (668, 649, 671, 672), (671, 670, 674, 675), (672, 671, 675, 676), (673, 672, 676, 677), (676, 675, 678, 679), (657, 69, 649, 668), (69, 660, 671, 649), (665, 661, 673, 677), (659, 662, 674, 670), (658, 657, 668, 669), (662, 663, 675, 674)])
me_sphere_002.polygons.foreach_set('material_index', [0, 0, 0, 0, 0, 0, 0, 0, 0, 0, 0, 0, 0, 0, 0, 0, 0, 0, 0, 0, 0, 0, 0, 0, 0, 0, 0, 0, 0, 0, 0, 0, 0, 0, 0, 0, 0, 0, 0, 0, 0, 0, 0, 0, 0, 0, 0, 0, 0, 0, 0, 0, 0, 0, 0, 0, 0, 0, 0, 0, 0, 0, 0, 0, 0, 0, 0, 0, 0, 0, 0, 0, 0, 0, 0, 0, 0, 0, 0, 0, 0, 0, 0, 0, 0, 1, 0, 1, 0, 0, 0, 0, 0, 0, 0, 0, 0, 0, 0, 0, 0, 0, 0, 0, 0, 0, 0, 0, 0, 1, 0, 1, 0, 0, 0, 0, 0, 0, 0, 0, 0, 0, 0, 0, 0, 0, 0, 0, 0, 0, 0, 0, 0, 0, 0, 0, 0, 0, 0, 0, 0, 0, 0, 0, 0, 0, 1, 0, 1, 0, 0, 0, 0, 0, 0, 0, 0, 0, 0, 0, 0, 0, 0, 0, 0, 0, 0, 0, 0, 1, 0, 1, 0, 0, 0, 0, 0, 0, 0, 0, 0, 0, 0, 0, 0, 0, 0, 0, 0, 0, 0, 0, 0, 0, 0, 0, 0, 0, 0, 0, 0, 0, 0, 0, 0, 0, 0, 0, 0, 0, 0, 0, 0, 0, 0, 0, 0, 0, 0, 0, 0, 0, 0, 0, 0, 0, 0, 0, 0, 0, 0, 0, 0, 0, 0, 0, 0, 0, 0, 0, 0, 0, 0, 0, 0, 0, 0, 0, 0, 0, 0, 0, 0, 0, 0, 0, 0, 0, 0, 0, 0, 0, 0, 0, 0, 0, 0, 0, 0, 0, 0, 0, 0, 0, 0, 0, 0, 0, 0, 0, 0, 0, 0, 0, 0, 0, 0, 0, 0, 0, 0, 0, 0, 0, 0, 0, 0, 0, 0, 0, 0, 0, 0, 0, 0, 0, 0, 0, 0, 0, 0, 0, 0, 0, 0, 0, 0, 0, 0, 0, 0, 0, 0, 0, 0, 0, 0, 0, 0, 0, 0, 0, 0, 0, 0, 0, 0, 0, 0, 0, 0, 0, 0, 0, 0, 0, 0, 0, 0, 0, 0, 0, 0, 0, 0, 0, 0, 0, 0, 0, 0, 0, 0, 0, 0, 0, 0, 0, 0, 0, 0, 0, 0, 0, 0, 0, 0, 0, 0, 0, 0, 0, 0, 0, 0, 0, 0, 0, 0, 0, 0, 0, 0, 0, 0, 0, 0, 0, 0, 0, 0, 0, 0, 0, 0, 0, 0, 0, 0, 0, 0, 0, 0, 0, 0, 0, 0, 0, 0, 0, 0, 0, 0, 0, 0, 0, 0, 0, 0, 0, 0, 0, 0, 0, 0, 0, 0, 0, 0, 0, 0, 0, 0, 0, 0, 0, 0, 0, 0, 0, 0, 0, 0, 0, 0, 0, 0, 0, 0, 0, 0, 0, 0, 0, 0, 0, 0, 0, 0, 0, 0, 0, 0, 0, 0, 0, 0, 0, 0, 0, 0, 0, 0, 0, 0, 0, 0, 0, 0, 0, 0, 0, 0, 0, 0, 0, 0, 0, 0, 0, 0, 0, 0, 0, 0, 0, 0, 0, 0, 0, 0, 0, 0, 0, 0, 0, 0, 0, 0, 0, 0, 0, 0, 0, 0, 0, 0, 0, 0, 0, 0, 0, 0, 0, 0, 0, 0, 0, 0, 0, 0, 0, 0, 0, 0, 0, 0, 0, 0, 0, 0, 0, 0, 0, 0, 0, 0, 0, 0, 0, 0, 0, 0, 0, 0, 0, 0, 0, 0, 0, 0, 0, 0, 0, 0, 0, 0, 0, 0, 0, 0, 0, 0, 0, 0, 0, 0, 0, 0, 0, 0, 0, 0, 0, 0, 0, 0, 0, 0, 0, 0, 0, 0, 0, 0, 0, 0, 0, 0, 0, 0, 0, 0, 0, 0, 0, 0, 0, 0, 0, 0, 0, 0, 0, 0, 0, 0, 0, 0, 0, 0, 0, 0, 0, 0, 0, 0, 0, 0, 0, 0, 0, 0, 0, 0, 0, 0, 0, 0, 0, 0, 0, 0, 0, 0, 0, 0, 0, 0, 0, 0, 0, 0, 0, 0, 0, 0, 0, 0, 0, 0, 0, 0, 0, 0, 0, 0, 0, 0, 0, 0, 0, 0, 0, 0, 0, 0, 0, 0, 0, 0, 0, 0, 0, 0, 0, 0, 0, 0, 0, 0, 0, 0, 0, 0, 0, 0, 0, 0, 0])
me_sphere_002.materials.append(mat_alien)
me_sphere_002.materials.append(mat_alien2)
me_sphere_002.use_remesh_preserve_volume = False
me_sphere_002.use_remesh_preserve_attributes = False
me_sphere_002.use_mirror_vertex_groups = False
me_sphere_002.update()
arm_armature = bpy.data.armatures.new('Armature')  # bones are not reproduced

# ---- objects
ob_armature = bpy.data.objects.new('Armature', arm_armature)
ob_sphere = bpy.data.objects.new('Sphere', me_sphere_002)

# ---- transforms, parenting, visibility, modifiers, constraints
ob_armature.location = (0.01453, 0.2147, 2.475)
ob_armature.scale = (2.106, 2.106, 2.106)
ob_armature.lineart.crease_threshold = 0.0
ob_sphere.parent = ob_armature
ob_sphere.matrix_parent_inverse = Matrix(((0.4748, 0.0, 0.0, -0.0069), (0.0, 0.4748, 3.725e-09, -0.1019), (0.0, 0.0, 0.4748, -1.175), (0.0, 0.0, 0.0, 1.0)))
ob_sphere.location = (0.0, 0.0, 3.057)
ob_sphere.lineart.crease_threshold = 0.0
_vg = ob_sphere.vertex_groups.new(name='Bone')
for _i, _w in zip([0, 1, 2, 3, 4, 5, 6, 7, 8, 9, 15, 16, 17, 18, 19, 20, 21, 22, 23, 24, 30, 31, 32, 33, 34, 35, 36, 37, 38, 39, 45, 46, 47, 48, 49, 50, 51, 52, 60, 61, 62, 63, 64, 65, 66, 67, 68, 75, 76, 77, 78, 79, 80, 81, 82, 90, 91, 92, 93, 94, 95, 96, 97, 98, 105, 106, 107, 108, 109, 110, 111, 112, 113, 114, 120, 121, 122, 123, 124, 125, 126, 127, 128, 129, 135, 136, 137, 138, 139, 140, 141, 142, 143, 144, 150, 151, 152, 153, 154, 155, 156, 157, 158, 159, 165, 166, 167, 168, 169, 170, 171, 172, 173, 180, 181, 182, 183, 184, 185, 186, 187, 188, 194, 195, 196, 197, 198, 199, 200, 201, 207, 208, 209, 210, 211, 212, 213, 214, 222, 223, 224, 225, 226, 227, 228, 229, 237, 238, 239, 240, 241, 242, 243, 244, 252, 253, 254, 255, 256, 257, 258, 259, 260, 267, 268, 269, 270, 271, 272, 273, 274, 275, 276, 282, 283, 284, 285, 286, 287, 288, 289, 290, 297, 298, 299, 300, 301, 302, 303, 304, 305, 312, 313, 314, 315, 316, 317, 318, 319, 320, 328, 329, 330, 331, 332, 333, 334, 335, 343, 344, 345, 346, 347, 348, 349, 350, 351, 358, 359, 360, 361, 362, 363, 364, 365, 366, 367, 373, 374, 375, 376, 377, 378, 379, 380, 381, 382, 388, 389, 390, 391, 392, 393, 394, 395, 396, 397, 403, 404, 405, 406, 407, 408, 409, 410, 411, 412, 418, 419, 420, 421, 422, 423, 424, 425, 426, 431, 432, 433, 434, 435, 436, 437, 438, 439, 446, 447, 448, 449, 450, 451, 452, 453, 454, 455, 462, 463, 464, 465, 466, 467, 468, 469, 470, 471], [0.9914, 0.9825, 0.9689, 0.9508, 0.9267, 0.8939, 0.8482, 0.784, 0.0914, 0.03847, 0.9907, 0.9811, 0.9669, 0.9479, 0.9226, 0.8879, 0.8394, 0.7715, 0.07983, 0.02745, 0.99, 0.9797, 0.9649, 0.9451, 0.9186, 0.8818, 0.829, 0.7527, 0.05728, 0.0006108, 0.9894, 0.9785, 0.9631, 0.9427, 0.9154, 0.8773, 0.8206, 0.7236, 0.9888, 0.9775, 0.9616, 0.9407, 0.9133, 0.8769, 0.83, 0.08391, 0.01747, 0.9884, 0.9766, 0.9603, 0.939, 0.9111, 0.8736, 0.8206, 0.09756, 0.9881, 0.976, 0.9593, 0.9376, 0.9092, 0.8715, 0.8219, 0.68, 0.006111, 0.9879, 0.9756, 0.9586, 0.9365, 0.9074, 0.8676, 0.8102, 0.7177, 0.06343, 0.01352, 0.9879, 0.9755, 0.9583, 0.9359, 0.9065, 0.8665, 0.8113, 0.7348, 0.08163, 0.0358, 0.988, 0.9756, 0.9584, 0.9358, 0.9062, 0.8663, 0.8119, 0.7385, 0.08425, 0.03979, 0.9882, 0.976, 0.9588, 0.9363, 0.9065, 0.8659, 0.8094, 0.7304, 0.06859, 0.02276, 0.9886, 0.9767, 0.9596, 0.9372, 0.9074, 0.8664, 0.8067, 0.7076, 0.01244, 0.9891, 0.9776, 0.9608, 0.9386, 0.9092, 0.87, 0.8196, 0.07272, 0.02146, 0.9897, 0.9786, 0.9622, 0.9403, 0.9109, 0.8702, 0.8118, 0.05587, 0.9904, 0.9799, 0.9639, 0.9424, 0.9132, 0.8722, 0.8122, 0.05642, 0.9912, 0.9813, 0.9659, 0.9449, 0.9164, 0.8767, 0.8194, 0.08755, 0.992, 0.9827, 0.9679, 0.9475, 0.92, 0.8825, 0.8327, 0.6893, 0.9927, 0.9842, 0.9699, 0.9501, 0.923, 0.8847, 0.8282, 0.7355, 0.05397, 0.9935, 0.9856, 0.9719, 0.9527, 0.9261, 0.8884, 0.834, 0.7559, 0.06376, 0.00715, 0.9942, 0.9869, 0.9738, 0.9551, 0.9292, 0.8919, 0.8375, 0.758, 0.0544, 0.9947, 0.988, 0.9754, 0.9574, 0.9322, 0.8956, 0.8395, 0.741, 0.006819, 0.9952, 0.9889, 0.9768, 0.9594, 0.9353, 0.9016, 0.8565, 0.0839, 0.03854, 0.9955, 0.9896, 0.9779, 0.9609, 0.9372, 0.9028, 0.8508, 0.09157, 0.9957, 0.9899, 0.9785, 0.9619, 0.9387, 0.9049, 0.8538, 0.117, 0.01744, 0.9957, 0.99, 0.9788, 0.9625, 0.9398, 0.9078, 0.8645, 0.7211, 0.03863, 0.002148, 0.9955, 0.9898, 0.9786, 0.9624, 0.9398, 0.9067, 0.8558, 0.7668, 0.07037, 0.01421, 0.9952, 0.9893, 0.9781, 0.962, 0.9396, 0.9074, 0.8597, 0.7886, 0.07864, 0.003159, 0.9948, 0.9886, 0.9773, 0.9613, 0.9392, 0.9081, 0.8633, 0.7983, 0.0794, 0.0008851, 0.9943, 0.9876, 0.9761, 0.96, 0.9382, 0.9077, 0.8643, 0.8015, 0.07842, 0.9936, 0.9865, 0.9746, 0.9583, 0.9364, 0.906, 0.863, 0.8009, 0.07988, 0.9949, 0.9929, 0.9852, 0.9729, 0.9562, 0.9338, 0.9031, 0.8599, 0.7978, 0.08488, 0.9922, 0.9839, 0.971, 0.9536, 0.9306, 0.899, 0.855, 0.7924, 0.09111, 0.02825]): _vg.add([_i], _w, 'REPLACE')
_vg = ob_sphere.vertex_groups.new(name='Bone.001')
for _i, _w in zip([13, 14, 27, 28, 29, 42, 43, 44, 56, 57, 58, 59, 71, 72, 73, 74, 86, 87, 88, 89, 95, 96, 97, 98, 99, 100, 101, 102, 103, 104, 109, 110, 111, 112, 113, 114, 115, 116, 117, 118, 119, 123, 124, 125, 126, 127, 128, 129, 130, 131, 132, 133, 134, 138, 139, 140, 141, 142, 143, 144, 145, 146, 147, 148, 149, 153, 154, 155, 156, 157, 158, 159, 160, 161, 162, 163, 164, 168, 169, 170, 171, 172, 173, 174, 175, 176, 177, 178, 179, 183, 184, 185, 186, 187, 188, 190, 191, 192, 193, 197, 198, 199, 200, 201, 204, 205, 206, 210, 211, 212, 213, 214, 219, 220, 221, 225, 226, 227, 228, 229, 230, 233, 234, 235, 236, 240, 241, 242, 243, 244, 245, 246, 247, 248, 249, 250, 251, 255, 256, 257, 258, 259, 260, 261, 262, 263, 264, 265, 266, 271, 272, 273, 274, 275, 276, 277, 278, 279, 280, 281, 286, 287, 288, 289, 290, 291, 292, 293, 294, 295, 296, 302, 303, 304, 305, 308, 309, 310, 311, 318, 324, 325, 326, 327, 340, 341, 342, 355, 356, 357, 370, 371, 372, 385, 386, 387, 401, 402, 416, 417, 429, 430, 444, 445, 460, 461, 475, 476, 581, 582, 585, 586, 591, 597, 603, 604, 609, 610, 611, 612], [0.05275, 0.1079, 0.01717, 0.0646, 0.1166, 0.03715, 0.07825, 0.1275, 0.0003641, 0.05632, 0.09496, 0.1409, 0.02143, 0.07505, 0.1164, 0.1569, 0.05894, 0.104, 0.1443, 0.1754, 0.004819, 0.01927, 0.01864, 0.01427, 0.005335, 0.0642, 0.1062, 0.1476, 0.1804, 0.1964, 0.00645, 0.0249, 0.04577, 0.05767, 0.1116, 0.1218, 0.1462, 0.1785, 0.2093, 0.2258, 0.2197, 0.0005497, 0.02252, 0.05014, 0.06737, 0.08785, 0.2242, 0.2398, 0.2588, 0.2799, 0.2921, 0.281, 0.2445, 0.01044, 0.03985, 0.06473, 0.09145, 0.1265, 0.3904, 0.4044, 0.4139, 0.4182, 0.4, 0.3454, 0.2697, 0.01948, 0.05319, 0.07945, 0.1179, 0.1744, 0.6399, 0.6383, 0.627, 0.6057, 0.5373, 0.4166, 0.2936, 0.02652, 0.05968, 0.09103, 0.1403, 0.2311, 0.8472, 0.8138, 0.7935, 0.7763, 0.659, 0.489, 0.3142, 0.03075, 0.0634, 0.09565, 0.1382, 0.881, 0.8723, 0.7577, 0.765, 0.5389, 0.3291, 0.0321, 0.06533, 0.1008, 0.1544, 0.9103, 0.76, 0.5606, 0.3365, 0.03014, 0.06434, 0.1005, 0.1562, 0.9152, 0.7628, 0.5606, 0.3358, 0.02488, 0.06013, 0.09372, 0.1452, 0.8795, 0.9427, 0.782, 0.7743, 0.5383, 0.327, 0.01696, 0.0534, 0.08181, 0.1207, 0.2624, 0.8895, 0.8623, 0.8345, 0.803, 0.6645, 0.4857, 0.3106, 0.007452, 0.04122, 0.07044, 0.1095, 0.1815, 0.6613, 0.655, 0.635, 0.6063, 0.5311, 0.408, 0.2883, 0.02345, 0.05533, 0.08213, 0.1203, 0.3587, 0.3613, 0.3662, 0.3811, 0.3759, 0.3311, 0.2627, 0.005889, 0.03074, 0.05628, 0.07524, 0.1741, 0.1638, 0.1717, 0.2186, 0.2558, 0.2623, 0.2361, 0.006125, 0.02306, 0.03549, 0.07142, 0.1078, 0.1677, 0.2047, 0.2103, 0.0003452, 0.1064, 0.159, 0.1865, 0.1908, 0.07254, 0.1245, 0.1653, 0.05256, 0.09857, 0.147, 0.0288, 0.07835, 0.1316, 0.00618, 0.06174, 0.119, 0.04414, 0.1091, 0.01584, 0.102, 0.01361, 0.09784, 0.01186, 0.0964, 0.01168, 0.0976, 0.03354, 0.1015, 0.06945, 0.001924, 0.4011, 0.1459, 0.4791, 0.4943, 0.4966, 0.4707, 0.3942, 0.1846, 0.08806, 0.03955]): _vg.add([_i], _w, 'REPLACE')
_vg = ob_sphere.vertex_groups.new(name='Bone.002')
for _i, _w in zip([160, 161, 174, 175, 176, 188, 189, 190, 191, 204, 215, 216, 218, 219, 231, 232, 233, 246, 247, 248, 581, 582, 583, 584, 585, 586, 589, 590, 591, 596, 597, 602, 603, 604, 607, 608, 609, 610, 611, 612, 614, 616, 617, 618, 620, 621, 622, 623], [0.008497, 0.001915, 0.0369, 0.05279, 0.02616, 0.02631, 0.4657, 0.08077, 0.005863, 0.0384, 0.2473, 0.3708, 0.02146, 0.03585, 0.07908, 0.1342, 0.07181, 0.006181, 0.02817, 0.00671, 0.9313, 0.9694, 0.9824, 0.981, 0.6012, 0.8509, 0.9926, 0.9757, 0.521, 0.9784, 0.5061, 0.977, 0.5086, 0.5262, 0.97, 0.9714, 0.6122, 0.8139, 0.9055, 0.9469, 0.4924, 0.5035, 0.3743, 0.02664, 0.3369, 0.2313, 0.1402, 0.08718]): _vg.add([_i], _w, 'REPLACE')
_vg = ob_sphere.vertex_groups.new(name='Bone.003')
for _i, _w in zip([189, 202, 203, 215, 216, 217, 218, 231, 232, 587, 588, 592, 593, 594, 595, 598, 599, 600, 601, 605, 606, 613, 614, 615, 616, 617, 618, 619, 620, 621, 622, 623, 624, 625, 626, 627, 628, 629, 630, 631, 632, 633, 634, 635, 636, 637, 638, 639, 640, 641, 642, 643], [0.5349, 0.9996, 0.995, 0.757, 0.6329, 0.9862, 0.9652, 0.9227, 0.8682, 1.003, 0.9997, 1.003, 1.007, 1.006, 1.009, 1.011, 1.017, 1.013, 1.009, 1.012, 1.007, 0.9978, 0.5059, 0.9932, 0.4892, 0.6262, 0.9634, 0.9842, 0.6585, 0.7714, 0.8638, 0.9162, 1.002, 1.005, 1.007, 1.008, 0.9987, 1.002, 1.003, 1.008, 1.011, 1.01, 0.991, 1.03, 1.016, 1.018, 1.018, 1.014, 1.004, 1.028, 1.034, 1.03]): _vg.add([_i], _w, 'REPLACE')
_vg = ob_sphere.vertex_groups.new(name='Bone.004')
for _i, _w in zip([3, 4, 5, 6, 7, 8, 9, 10, 11, 12, 13, 14, 18, 19, 20, 21, 22, 23, 24, 25, 26, 27, 28, 29, 33, 34, 35, 36, 37, 38, 39, 40, 41, 42, 43, 44, 48, 49, 50, 51, 52, 53, 54, 55, 56, 57, 58, 59, 62, 63, 64, 65, 66, 67, 68, 70, 71, 72, 73, 74, 77, 78, 79, 80, 81, 82, 83, 84, 85, 86, 87, 88, 89, 92, 93, 94, 95, 96, 97, 98, 99, 100, 101, 102, 103, 104, 108, 109, 110, 111, 112, 113, 114, 115, 116, 117, 118, 119, 123, 124, 125, 126, 127, 128, 129, 130, 131, 132, 133, 134, 138, 139, 140, 141, 142, 143, 144, 145, 146, 147, 148, 149, 153, 154, 155, 156, 157, 158, 159, 160, 161, 162, 163, 164, 169, 170, 171, 172, 173, 174, 175, 176, 177, 178, 179, 185, 186, 187, 188, 190, 191, 192, 193, 204, 205, 206, 219, 220, 221, 233, 234, 235, 236, 249, 250, 251, 264, 265, 266, 279, 280, 281, 294, 295, 296, 309, 310, 311, 324, 325, 326, 327, 341, 342, 356, 357, 371, 372, 386, 387, 401, 402, 416, 417, 426, 429, 430, 437, 438, 439, 440, 444, 445, 452, 453, 454, 455, 456, 457, 459, 460, 461, 466, 467, 468, 469, 470, 471, 472, 473, 474, 475, 476, 644, 645, 646, 647, 650, 651, 652, 653, 654, 655, 656], [0.0034, 0.03037, 0.05859, 0.08401, 0.1195, 0.503, 0.4005, 0.3373, 0.3016, 0.2728, 0.2569, 0.2465, 0.01375, 0.04789, 0.0731, 0.1078, 0.1576, 0.6903, 0.659, 0.6091, 0.5356, 0.4474, 0.3486, 0.2805, 0.02289, 0.0567, 0.0862, 0.1304, 0.1971, 0.8306, 0.8315, 0.8012, 0.702, 0.5773, 0.4406, 0.3139, 0.02975, 0.06225, 0.09516, 0.1469, 0.2411, 0.9412, 0.9496, 0.9616, 0.813, 0.6645, 0.5058, 0.3441, 0.0006633, 0.0337, 0.06485, 0.09686, 0.1392, 0.8965, 0.9042, 0.9922, 0.8598, 0.7104, 0.5455, 0.3698, 0.001495, 0.03484, 0.06569, 0.09885, 0.1481, 0.8782, 0.944, 0.967, 0.9736, 0.8564, 0.7193, 0.561, 0.3846, 0.0005928, 0.03296, 0.06406, 0.09597, 0.1405, 0.2831, 0.9288, 0.9334, 0.894, 0.8111, 0.6959, 0.5544, 0.389, 0.02812, 0.06017, 0.09093, 0.1384, 0.2211, 0.8125, 0.8222, 0.7965, 0.7354, 0.6442, 0.5279, 0.3837, 0.02046, 0.0535, 0.0795, 0.1174, 0.1732, 0.6797, 0.6901, 0.6728, 0.6298, 0.5659, 0.4836, 0.3698, 0.0108, 0.04007, 0.06494, 0.09233, 0.1301, 0.5093, 0.519, 0.5108, 0.4884, 0.4602, 0.4239, 0.3487, 0.0003221, 0.02215, 0.05, 0.06765, 0.08956, 0.275, 0.2865, 0.2935, 0.3003, 0.325, 0.3523, 0.3223, 0.005446, 0.02354, 0.04356, 0.05488, 0.1079, 0.1108, 0.1179, 0.132, 0.2075, 0.2745, 0.2924, 0.003074, 0.01699, 0.0256, 0.05017, 0.102, 0.1106, 0.2128, 0.2611, 0.08708, 0.1692, 0.2295, 0.06859, 0.1377, 0.2027, 0.005493, 0.05465, 0.1149, 0.1805, 0.04875, 0.09843, 0.1623, 0.03861, 0.08608, 0.1476, 0.02836, 0.07648, 0.1359, 0.01847, 0.06896, 0.1268, 0.009506, 0.06319, 0.12, 0.001959, 0.05896, 0.1154, 0.2147, 0.05617, 0.1128, 0.05452, 0.1121, 0.05369, 0.1135, 0.05346, 0.1172, 0.05378, 0.1234, 0.05481, 0.1328, 0.003427, 0.06578, 0.146, 0.008009, 0.02134, 0.05657, 0.00283, 0.08017, 0.1635, 0.01482, 0.03608, 0.0555, 0.1225, 0.06079, 0.04789, 0.07658, 0.1001, 0.1861, 0.013, 0.03914, 0.06163, 0.08361, 0.2586, 0.1947, 0.114, 0.1101, 0.1166, 0.1724, 0.2143, 0.1278, 0.4255, 0.4779, 0.02595, 0.4709, 0.05683, 0.07592, 0.1236, 0.4086, 0.5459, 0.4182]): _vg.add([_i], _w, 'REPLACE')
_vg = ob_sphere.vertex_groups.new(name='Bone.005')
for _i, _w in zip([68, 69, 83, 644, 645, 646, 647, 648, 649, 650, 651, 652, 653, 654, 655, 656, 657, 658, 659, 660, 661, 662, 663, 665, 666, 667, 670, 671, 674], [0.04544, 0.5944, 0.004607, 0.8625, 0.5696, 0.5211, 0.9472, 0.9879, 0.07375, 0.5234, 0.9246, 0.9178, 0.8573, 0.5934, 0.4335, 0.5793, 0.6549, 0.5665, 0.5349, 0.5085, 0.1735, 0.5258, 0.4895, 0.01629, 0.4323, 0.2662, 0.0877, 0.02705, 0.06364]): _vg.add([_i], _w, 'REPLACE')
_vg = ob_sphere.vertex_groups.new(name='Bone.006')
for _i, _w in zip([69, 649, 657, 658, 659, 660, 661, 662, 663, 664, 665, 666, 667, 668, 669, 670, 671, 672, 673, 674, 675, 676, 677, 678, 679], [0.4094, 0.9232, 0.3389, 0.4134, 0.4649, 0.4921, 0.8184, 0.4736, 0.5096, 0.9891, 0.9652, 0.5625, 0.7136, 0.9787, 1.021, 0.9108, 0.9594, 0.9876, 1.009, 0.9352, 0.9831, 1.003, 1.004, 0.9821, 1.023]): _vg.add([_i], _w, 'REPLACE')
_vg = ob_sphere.vertex_groups.new(name='Bone.007')
for _i, _w in zip([4, 5, 6, 7, 8, 9, 10, 11, 12, 13, 14, 20, 21, 22, 23, 24, 25, 26, 27, 28, 29, 36, 37, 38, 39, 40, 41, 42, 43, 44, 52, 53, 56, 57, 58, 59, 71, 72, 73, 74, 86, 87, 88, 89, 101, 102, 103, 104, 116, 117, 118, 119, 131, 132, 133, 134, 146, 147, 148, 149, 161, 162, 163, 164, 177, 178, 179, 190, 191, 192, 193, 204, 205, 206, 219, 220, 221, 233, 234, 235, 236, 249, 250, 251, 263, 264, 265, 266, 278, 279, 280, 281, 293, 294, 295, 296, 308, 309, 310, 311, 323, 324, 325, 326, 327, 335, 339, 340, 341, 342, 349, 350, 351, 353, 354, 355, 356, 357, 363, 364, 365, 366, 367, 368, 369, 370, 371, 372, 378, 379, 380, 381, 382, 383, 384, 385, 386, 387, 392, 393, 394, 395, 396, 397, 398, 399, 400, 401, 402, 407, 408, 409, 410, 411, 412, 415, 416, 417, 422, 423, 424, 425, 426, 427, 429, 430, 435, 436, 437, 438, 439, 440, 444, 445, 451, 452, 453, 454, 455, 456, 457, 459, 460, 461, 466, 467, 468, 469, 470, 471, 472, 473, 474, 475, 476, 477, 478, 479, 480, 481, 485, 486, 490, 491, 495, 496, 497, 499, 500, 501, 502, 503, 508], [0.002533, 0.0297, 0.05931, 0.08748, 0.3971, 0.5429, 0.6211, 0.644, 0.6466, 0.6117, 0.5298, 0.01339, 0.04003, 0.06276, 0.2216, 0.2889, 0.3507, 0.4129, 0.4706, 0.5156, 0.4936, 0.01434, 0.03332, 0.1031, 0.1281, 0.1669, 0.2493, 0.3369, 0.4152, 0.4538, 0.0002978, 0.001636, 0.1393, 0.2412, 0.3367, 0.4132, 0.08551, 0.1784, 0.277, 0.3728, 0.06268, 0.1394, 0.233, 0.3391, 0.05462, 0.1156, 0.201, 0.3117, 0.05047, 0.1003, 0.1779, 0.2903, 0.04339, 0.0893, 0.1611, 0.2743, 0.03367, 0.07993, 0.1488, 0.2634, 0.01937, 0.07026, 0.1398, 0.2573, 0.05842, 0.1333, 0.256, 0.002194, 0.03485, 0.1297, 0.2598, 0.03656, 0.1304, 0.269, 0.03769, 0.1345, 0.2793, 5.781e-05, 0.03765, 0.1422, 0.291, 0.06485, 0.1546, 0.3047, 0.0211, 0.08134, 0.1702, 0.3208, 0.03539, 0.09547, 0.1892, 0.3395, 0.04132, 0.1101, 0.2133, 0.3612, 0.04127, 0.1291, 0.2454, 0.3863, 0.0129, 0.1591, 0.2899, 0.4148, 0.4279, 0.02732, 0.06084, 0.2156, 0.3528, 0.4464, 0.005056, 0.07717, 0.102, 0.1104, 0.1058, 0.3114, 0.4403, 0.48, 0.005042, 0.03272, 0.0536, 0.1965, 0.193, 0.18, 0.319, 0.4724, 0.5304, 0.5134, 0.02163, 0.05534, 0.08426, 0.5046, 0.5439, 0.5524, 0.5887, 0.6317, 0.6176, 0.544, 0.004343, 0.03771, 0.06955, 0.1104, 0.697, 0.8035, 0.803, 0.7877, 0.7749, 0.6968, 0.5693, 0.01177, 0.05028, 0.08046, 0.1287, 0.7975, 0.8722, 0.7676, 0.7638, 0.5869, 0.01652, 0.05416, 0.08668, 0.1383, 0.841, 0.92, 0.757, 0.5944, 0.01795, 0.05499, 0.08756, 0.1391, 0.8372, 0.9339, 0.7596, 0.5928, 0.01581, 0.05261, 0.08286, 0.1305, 0.7795, 0.9183, 0.9052, 0.8016, 0.7674, 0.5818, 0.01038, 0.04455, 0.07292, 0.1125, 0.6409, 0.7573, 0.8532, 0.8287, 0.8008, 0.6972, 0.5601, 0.6518, 0.3158, 0.1236, 0.05091, 0.802, 0.009741, 0.881, 0.003141, 0.8853, 0.008274, 0.7943, 0.5426, 0.05578, 0.02507, 0.5077, 0.4477, 0.1369, 0.005216]): _vg.add([_i], _w, 'REPLACE')
_vg = ob_sphere.vertex_groups.new(name='Bone.008')
for _i, _w in zip([11, 12, 13, 14, 28, 371, 384, 385, 386, 387, 399, 400, 401, 402, 414, 415, 416, 417, 428, 429, 430, 441, 442, 443, 444, 445, 457, 458, 459, 460, 461, 473, 474, 475, 476, 477, 478, 479, 480, 481, 482, 484, 485, 486, 489, 490, 491, 495, 496, 497, 499, 500, 501, 502, 503, 504, 505, 506, 507, 508, 509, 510, 511, 512, 513, 514, 515, 520, 525, 530], [0.001432, 0.01838, 0.01639, 0.002096, 0.002109, 0.002611, 0.009019, 0.02529, 0.01755, 0.002117, 0.054, 0.05855, 0.03524, 0.00728, 0.04121, 0.1028, 0.05187, 0.01173, 0.885, 0.06906, 0.01479, 0.1301, 0.4401, 0.5801, 0.06889, 0.01479, 0.01417, 0.7744, 0.08906, 0.05249, 0.01175, 0.03699, 0.05129, 0.0342, 0.007256, 0.3416, 0.6787, 0.8668, 0.9352, 0.1962, 0.03434, 0.9688, 0.9494, 0.1186, 0.009935, 0.9557, 0.1145, 0.9566, 0.206, 0.4572, 0.9373, 0.9524, 0.4958, 0.554, 0.8595, 0.9385, 0.00895, 0.955, 0.03521, 0.9487, 0.9136, 0.1474, 0.06421, 0.8434, 0.6854, 0.3037, 0.001622, 0.02386, 0.07639, 0.04393]): _vg.add([_i], _w, 'REPLACE')
_vg = ob_sphere.vertex_groups.new(name='Bone.009')
for _i, _w in zip([413, 414, 428, 441, 442, 443, 458, 482, 483, 487, 488, 489, 492, 493, 494, 498, 504, 505, 506, 507, 509, 510, 511, 512, 513, 514, 515, 516, 517, 518, 519, 520, 521, 522, 523, 524, 525, 526, 527, 528, 529, 530, 531, 532], [0.9765, 0.9544, 0.1099, 0.8701, 0.5606, 0.4219, 0.224, 0.9582, 1.001, 1.012, 1.021, 0.9701, 0.9945, 1.005, 1.005, 1.005, 0.05286, 0.9711, 0.0102, 0.9583, 0.08535, 0.8565, 0.9371, 0.1409, 0.3111, 0.7014, 0.9741, 0.9938, 1.0, 1.003, 1.005, 0.9628, 0.9918, 0.9998, 1.004, 1.007, 0.9231, 0.9918, 1.001, 1.011, 1.01, 0.9538, 1.004, 1.03]): _vg.add([_i], _w, 'REPLACE')
_vg = ob_sphere.vertex_groups.new(name='Bone.010')
for _i, _w in zip([13, 14, 28, 29, 43, 44, 58, 59, 73, 74, 88, 89, 103, 104, 118, 119, 132, 133, 134, 147, 148, 149, 162, 163, 164, 177, 178, 179, 190, 191, 192, 193, 204, 205, 206, 219, 220, 221, 228, 230, 233, 234, 235, 236, 242, 243, 244, 245, 246, 247, 248, 249, 250, 251, 256, 257, 258, 259, 260, 261, 262, 263, 264, 265, 266, 271, 272, 273, 274, 275, 276, 277, 278, 279, 280, 281, 286, 287, 288, 289, 290, 291, 292, 293, 294, 295, 296, 301, 302, 303, 304, 305, 306, 307, 308, 309, 310, 311, 315, 316, 317, 318, 319, 320, 321, 322, 323, 324, 325, 326, 327, 331, 332, 333, 334, 335, 339, 340, 341, 342, 347, 348, 349, 350, 351, 353, 354, 355, 356, 357, 362, 363, 364, 365, 366, 367, 368, 369, 370, 371, 372, 377, 378, 379, 380, 381, 382, 383, 384, 385, 386, 387, 392, 393, 394, 395, 396, 397, 398, 399, 400, 401, 402, 408, 409, 410, 411, 412, 415, 416, 417, 424, 425, 426, 427, 429, 430, 444, 445, 460, 461, 475, 476], [0.02831, 0.08099, 0.02609, 0.07684, 0.02501, 0.07426, 0.02504, 0.07305, 0.02648, 0.07309, 0.02957, 0.07433, 0.03452, 0.07678, 0.0415, 0.08049, 0.006416, 0.05039, 0.08558, 0.01403, 0.05641, 0.09216, 0.02252, 0.06419, 0.1004, 0.03199, 0.07441, 0.1106, 0.001495, 0.04325, 0.08829, 0.123, 0.05876, 0.1079, 0.1376, 0.0755, 0.1356, 0.1547, 0.004705, 0.01278, 0.08778, 0.09691, 0.1754, 0.1741, 0.01164, 0.03704, 0.04176, 0.08538, 0.08758, 0.09846, 0.1177, 0.1929, 0.2337, 0.195, 0.004699, 0.03194, 0.05895, 0.07996, 0.2774, 0.294, 0.3052, 0.3081, 0.3169, 0.3093, 0.2159, 0.01699, 0.05251, 0.08014, 0.12, 0.5682, 0.5885, 0.5796, 0.5325, 0.4648, 0.3773, 0.2342, 0.02787, 0.06335, 0.1016, 0.1619, 0.7612, 0.797, 0.7857, 0.6974, 0.5756, 0.4295, 0.2476, 0.03512, 0.07058, 0.1176, 0.2097, 0.8865, 0.9547, 0.9588, 0.8093, 0.648, 0.4599, 0.2544, 0.0007919, 0.03752, 0.07097, 0.1085, 0.8859, 0.8887, 0.9364, 0.9992, 0.912, 0.6804, 0.4635, 0.2533, 0.1369, 0.0004613, 0.0377, 0.07263, 0.1187, 0.8513, 0.8798, 0.6561, 0.4355, 0.2442, 0.034, 0.06978, 0.1146, 0.8018, 0.8178, 0.8173, 0.8411, 0.5777, 0.3724, 0.228, 0.02643, 0.06238, 0.09817, 0.2317, 0.7632, 0.7433, 0.7602, 0.6172, 0.4243, 0.2992, 0.2069, 0.01661, 0.05411, 0.08756, 0.1487, 0.4197, 0.4008, 0.394, 0.3427, 0.2684, 0.2233, 0.1834, 0.00468, 0.03538, 0.06471, 0.09482, 0.2136, 0.1519, 0.1482, 0.1327, 0.1236, 0.1517, 0.1598, 0.01323, 0.03952, 0.06002, 0.1052, 0.07781, 0.08406, 0.09044, 0.1383, 0.01015, 0.02568, 0.05047, 0.01816, 0.07071, 0.1207, 0.05535, 0.1064, 0.03907, 0.09533, 0.03222, 0.08702]): _vg.add([_i], _w, 'REPLACE')
_vg = ob_sphere.vertex_groups.new(name='Bone.011')
for _i, _w in zip([320, 321, 323, 336, 337, 338, 339, 351, 352, 353, 354, 367, 368, 533, 534, 535, 536, 537, 538, 539, 540, 544, 545, 546, 548, 549, 550, 551, 552, 553, 556, 558, 559, 560, 562, 563, 564, 573], [0.02916, 0.02722, 0.01184, 0.389, 0.4577, 0.02367, 0.02251, 0.03119, 0.05591, 0.05416, 0.008029, 0.009422, 0.02007, 0.9879, 0.9948, 0.9848, 0.9938, 0.9947, 0.989, 0.9971, 0.9917, 0.9942, 0.9876, 1.0, 0.9946, 0.9929, 0.9914, 0.9962, 0.9952, 0.1201, 0.4897, 0.5014, 0.4633, 0.04186, 0.394, 0.2471, 0.1549, 0.01157]): _vg.add([_i], _w, 'REPLACE')
_vg = ob_sphere.vertex_groups.new(name='Bone.012')
for _i, _w in zip([336, 337, 338, 352, 541, 542, 543, 547, 553, 554, 555, 556, 557, 558, 559, 560, 561, 562, 563, 564, 565, 566, 567, 568, 569, 570, 571, 572, 573, 574, 575, 576, 577, 578, 579, 580], [0.6111, 0.5423, 0.9631, 0.944, 1.027, 0.9898, 1.009, 1.008, 0.8799, 0.9949, 0.9965, 0.5103, 0.9977, 0.4986, 0.5367, 0.9541, 0.9865, 0.606, 0.7529, 0.8451, 1.018, 1.007, 1.004, 0.9922, 1.004, 1.003, 1.008, 1.004, 0.9692, 1.011, 1.011, 1.015, 1.013, 0.998, 1.032, 1.043]): _vg.add([_i], _w, 'REPLACE')
_m = ob_sphere.modifiers.new('Armature', 'ARMATURE')
_m.object = ob_armature

# ---- collection membership
col_collection_1.objects.link(ob_armature)
col_collection_1.objects.link(ob_sphere)

# ---- scene / render settings (as saved in the file)
scene.frame_start = 0; scene.frame_end = 1; scene.frame_set(1)
scene.render.engine = 'BLENDER_EEVEE_NEXT'
scene.render.resolution_percentage = 50
scene.render.dither_intensity = 0.0
scene.cycles.use_denoising = False
scene.cycles.samples = 128
scene.cycles.sampling_pattern = 'TABULATED_SOBOL'
scene.cycles.light_sampling_threshold = 0.0
scene.cycles.use_adaptive_sampling = False
scene.cycles.use_light_tree = False
scene.cycles.blur_glossy = 0.0
scene.cycles.sample_clamp_indirect = 0.0
scene.view_settings.view_transform = 'Standard'
bpy.context.view_layer.update()

# ---- added for rendering (the .blend has no active camera and no usable light): camera, sun
cam_auto = bpy.data.cameras.new('AutoCamera')
cam_auto.lens = 50.0
cam_auto.sensor_width = 36.0
cam_auto.clip_end = 1000.0
ob_auto_camera = bpy.data.objects.new('AutoCamera', cam_auto)
scene.collection.objects.link(ob_auto_camera)
ob_auto_camera.location = (7.23867, -8.56454, 8.30071)
ob_auto_camera.rotation_euler = (1.09748, -7.21219e-08, 0.694738)
scene.camera = ob_auto_camera
light_auto_sun = bpy.data.lights.new('AutoSun', 'SUN')
light_auto_sun.energy = 3.0
light_auto_sun.angle = 0.0523599
ob_auto_sun = bpy.data.objects.new('AutoSun', light_auto_sun)
scene.collection.objects.link(ob_auto_sun)
ob_auto_sun.rotation_euler = (0.872665, 0.174533, 0.523599)
bpy.context.view_layer.update()
